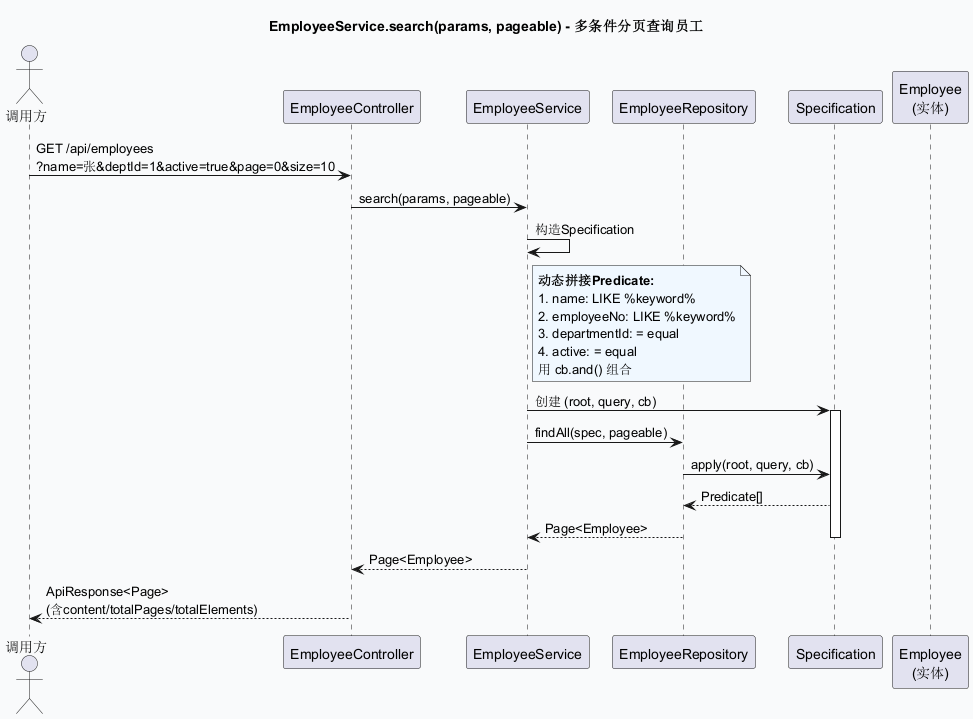

The diagram above was rendered by PlantUML. Its source (embedded in the PNG):
@startuml sd_EmployeeService_search
skinparam backgroundColor #F9FAFB
title EmployeeService.search(params, pageable) - 多条件分页查询员工

actor "调用方" as Client
participant "EmployeeController" as Ctrl
participant "EmployeeService" as Service
participant "EmployeeRepository" as Repo
participant "Specification" as Spec
participant "Employee\n(实体)" as Entity

Client -> Ctrl: GET /api/employees\n?name=张&deptId=1&active=true&page=0&size=10
Ctrl -> Service: search(params, pageable)
Service -> Service: 构造Specification
note right of Service #F0F8FF
  **动态拼接Predicate:**
  1. name: LIKE %keyword%
  2. employeeNo: LIKE %keyword%
  3. departmentId: = equal
  4. active: = equal
  用 cb.and() 组合
end note
Service -> Spec: 创建 (root, query, cb)
activate Spec
Service -> Repo: findAll(spec, pageable)
Repo -> Spec: apply(root, query, cb)
Spec --> Repo: Predicate[]
Repo --> Service: Page<Employee>
deactivate Spec
Service --> Ctrl: Page<Employee>
Ctrl --> Client: ApiResponse<Page>\n(含content/totalPages/totalElements)
@enduml